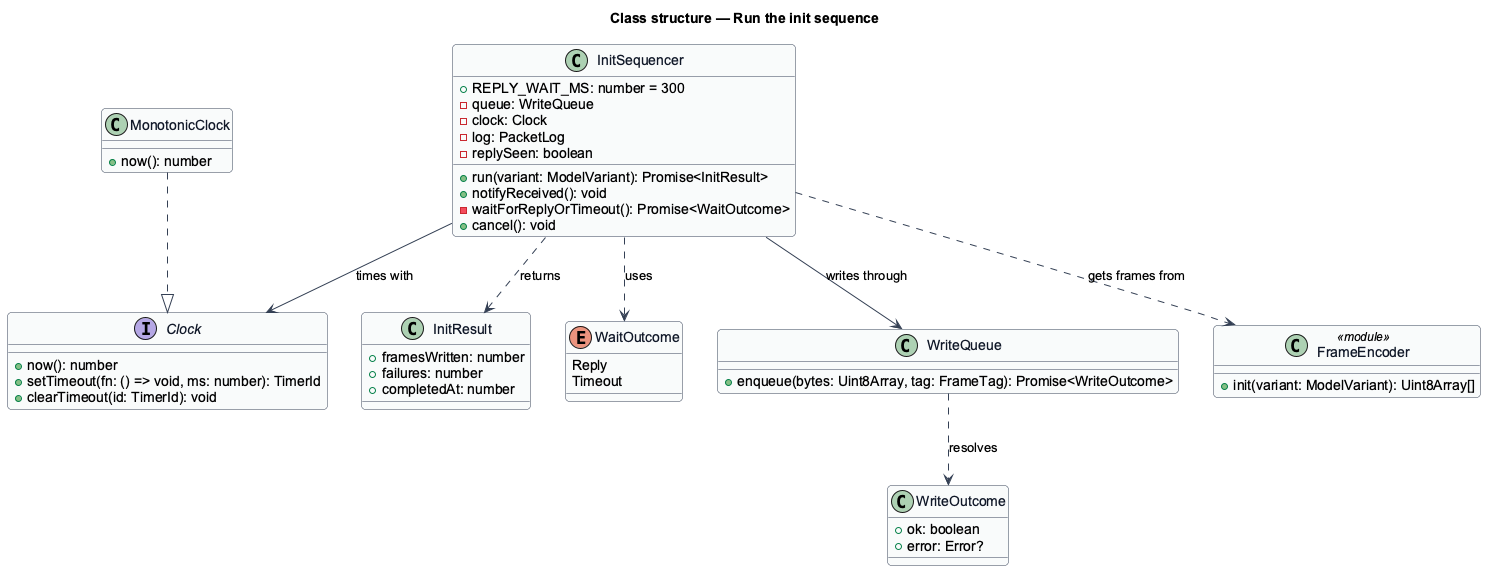

The diagram above was rendered by PlantUML. Its source (embedded in the PNG):
@startuml
' --- shared skin header ---
skinparam backgroundColor #FFFFFF
skinparam shadowing false
skinparam roundcorner 8
skinparam defaultFontName Arial
skinparam ArrowColor #344054
skinparam class {
  BorderColor #344054
  FontColor #101828
  BackgroundColor #F9FAFB
}
' --------------------------
title Class structure — Run the init sequence

interface Clock {
  +now(): number
  +setTimeout(fn: () => void, ms: number): TimerId
  +clearTimeout(id: TimerId): void
}

class MonotonicClock {
  +now(): number
}

class InitSequencer {
  +REPLY_WAIT_MS: number = 300
  -queue: WriteQueue
  -clock: Clock
  -log: PacketLog
  -replySeen: boolean
  +run(variant: ModelVariant): Promise<InitResult>
  +notifyReceived(): void
  -waitForReplyOrTimeout(): Promise<WaitOutcome>
  +cancel(): void
}

class InitResult {
  +framesWritten: number
  +failures: number
  +completedAt: number
}

enum WaitOutcome {
  Reply
  Timeout
}

class WriteQueue {
  +enqueue(bytes: Uint8Array, tag: FrameTag): Promise<WriteOutcome>
}

class WriteOutcome {
  +ok: boolean
  +error: Error?
}

class FrameEncoder <<module>> {
  +init(variant: ModelVariant): Uint8Array[]
}

MonotonicClock ..|> Clock
InitSequencer --> Clock : times with
InitSequencer --> WriteQueue : writes through
InitSequencer ..> FrameEncoder : gets frames from
InitSequencer ..> InitResult : returns
InitSequencer ..> WaitOutcome : uses
WriteQueue ..> WriteOutcome : resolves
@enduml